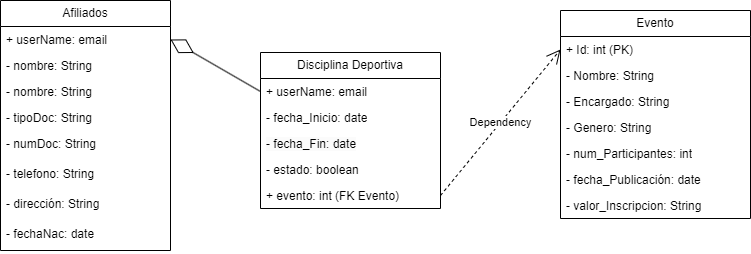

The diagram above was exported from draw.io. Its source (the exported page's mxGraphModel, read from the mxfile embedded in the PNG):
<mxGraphModel dx="1179" dy="448" grid="1" gridSize="10" guides="1" tooltips="1" connect="1" arrows="1" fold="1" page="1" pageScale="1" pageWidth="827" pageHeight="1169" math="0" shadow="0">
  <root>
    <mxCell id="0" />
    <mxCell id="1" parent="0" />
    <mxCell id="AA6_IHambw1uff-7c_5z-1" value="Afiliados" style="swimlane;fontStyle=0;childLayout=stackLayout;horizontal=1;startSize=26;fillColor=none;horizontalStack=0;resizeParent=1;resizeParentMax=0;resizeLast=0;collapsible=1;marginBottom=0;whiteSpace=wrap;html=1;" vertex="1" parent="1">
      <mxGeometry x="50" y="50" width="170" height="250" as="geometry" />
    </mxCell>
    <mxCell id="AA6_IHambw1uff-7c_5z-28" value="+ userName: email" style="text;strokeColor=none;fillColor=none;align=left;verticalAlign=top;spacingLeft=4;spacingRight=4;overflow=hidden;rotatable=0;points=[[0,0.5],[1,0.5]];portConstraint=eastwest;whiteSpace=wrap;html=1;" vertex="1" parent="AA6_IHambw1uff-7c_5z-1">
      <mxGeometry y="26" width="170" height="26" as="geometry" />
    </mxCell>
    <mxCell id="AA6_IHambw1uff-7c_5z-2" value="- nombre: String" style="text;strokeColor=none;fillColor=none;align=left;verticalAlign=top;spacingLeft=4;spacingRight=4;overflow=hidden;rotatable=0;points=[[0,0.5],[1,0.5]];portConstraint=eastwest;whiteSpace=wrap;html=1;" vertex="1" parent="AA6_IHambw1uff-7c_5z-1">
      <mxGeometry y="52" width="170" height="26" as="geometry" />
    </mxCell>
    <mxCell id="AA6_IHambw1uff-7c_5z-30" value="- nombre: String" style="text;strokeColor=none;fillColor=none;align=left;verticalAlign=top;spacingLeft=4;spacingRight=4;overflow=hidden;rotatable=0;points=[[0,0.5],[1,0.5]];portConstraint=eastwest;whiteSpace=wrap;html=1;" vertex="1" parent="AA6_IHambw1uff-7c_5z-1">
      <mxGeometry y="78" width="170" height="26" as="geometry" />
    </mxCell>
    <mxCell id="AA6_IHambw1uff-7c_5z-3" value="- tipoDoc: String" style="text;strokeColor=none;fillColor=none;align=left;verticalAlign=top;spacingLeft=4;spacingRight=4;overflow=hidden;rotatable=0;points=[[0,0.5],[1,0.5]];portConstraint=eastwest;whiteSpace=wrap;html=1;" vertex="1" parent="AA6_IHambw1uff-7c_5z-1">
      <mxGeometry y="104" width="170" height="26" as="geometry" />
    </mxCell>
    <mxCell id="AA6_IHambw1uff-7c_5z-4" value="- numDoc: String" style="text;strokeColor=none;fillColor=none;align=left;verticalAlign=top;spacingLeft=4;spacingRight=4;overflow=hidden;rotatable=0;points=[[0,0.5],[1,0.5]];portConstraint=eastwest;whiteSpace=wrap;html=1;" vertex="1" parent="AA6_IHambw1uff-7c_5z-1">
      <mxGeometry y="130" width="170" height="30" as="geometry" />
    </mxCell>
    <mxCell id="AA6_IHambw1uff-7c_5z-32" value="- telefono: String" style="text;strokeColor=none;fillColor=none;align=left;verticalAlign=top;spacingLeft=4;spacingRight=4;overflow=hidden;rotatable=0;points=[[0,0.5],[1,0.5]];portConstraint=eastwest;whiteSpace=wrap;html=1;" vertex="1" parent="AA6_IHambw1uff-7c_5z-1">
      <mxGeometry y="160" width="170" height="30" as="geometry" />
    </mxCell>
    <mxCell id="AA6_IHambw1uff-7c_5z-31" value="- dirección: String" style="text;strokeColor=none;fillColor=none;align=left;verticalAlign=top;spacingLeft=4;spacingRight=4;overflow=hidden;rotatable=0;points=[[0,0.5],[1,0.5]];portConstraint=eastwest;whiteSpace=wrap;html=1;" vertex="1" parent="AA6_IHambw1uff-7c_5z-1">
      <mxGeometry y="190" width="170" height="30" as="geometry" />
    </mxCell>
    <mxCell id="AA6_IHambw1uff-7c_5z-33" value="- fechaNac: date" style="text;strokeColor=none;fillColor=none;align=left;verticalAlign=top;spacingLeft=4;spacingRight=4;overflow=hidden;rotatable=0;points=[[0,0.5],[1,0.5]];portConstraint=eastwest;whiteSpace=wrap;html=1;" vertex="1" parent="AA6_IHambw1uff-7c_5z-1">
      <mxGeometry y="220" width="170" height="30" as="geometry" />
    </mxCell>
    <mxCell id="AA6_IHambw1uff-7c_5z-5" value="Disciplina Deportiva" style="swimlane;fontStyle=0;childLayout=stackLayout;horizontal=1;startSize=26;fillColor=none;horizontalStack=0;resizeParent=1;resizeParentMax=0;resizeLast=0;collapsible=1;marginBottom=0;whiteSpace=wrap;html=1;" vertex="1" parent="1">
      <mxGeometry x="310" y="102" width="180" height="156" as="geometry" />
    </mxCell>
    <mxCell id="AA6_IHambw1uff-7c_5z-6" value="+ userName: email" style="text;strokeColor=none;fillColor=none;align=left;verticalAlign=top;spacingLeft=4;spacingRight=4;overflow=hidden;rotatable=0;points=[[0,0.5],[1,0.5]];portConstraint=eastwest;whiteSpace=wrap;html=1;" vertex="1" parent="AA6_IHambw1uff-7c_5z-5">
      <mxGeometry y="26" width="180" height="26" as="geometry" />
    </mxCell>
    <mxCell id="AA6_IHambw1uff-7c_5z-7" value="- fecha_Inicio: date" style="text;strokeColor=none;fillColor=none;align=left;verticalAlign=top;spacingLeft=4;spacingRight=4;overflow=hidden;rotatable=0;points=[[0,0.5],[1,0.5]];portConstraint=eastwest;whiteSpace=wrap;html=1;" vertex="1" parent="AA6_IHambw1uff-7c_5z-5">
      <mxGeometry y="52" width="180" height="26" as="geometry" />
    </mxCell>
    <mxCell id="AA6_IHambw1uff-7c_5z-21" value="&lt;span style=&quot;color: rgb(0, 0, 0); font-family: Helvetica; font-size: 12px; font-style: normal; font-variant-ligatures: normal; font-variant-caps: normal; font-weight: 400; letter-spacing: normal; orphans: 2; text-align: left; text-indent: 0px; text-transform: none; widows: 2; word-spacing: 0px; -webkit-text-stroke-width: 0px; white-space: normal; background-color: rgb(251, 251, 251); text-decoration-thickness: initial; text-decoration-style: initial; text-decoration-color: initial; display: inline !important; float: none;&quot;&gt;- fecha_Fin: date&lt;/span&gt;&lt;div&gt;&lt;br/&gt;&lt;/div&gt;" style="text;strokeColor=none;fillColor=none;align=left;verticalAlign=top;spacingLeft=4;spacingRight=4;overflow=hidden;rotatable=0;points=[[0,0.5],[1,0.5]];portConstraint=eastwest;whiteSpace=wrap;html=1;" vertex="1" parent="AA6_IHambw1uff-7c_5z-5">
      <mxGeometry y="78" width="180" height="26" as="geometry" />
    </mxCell>
    <mxCell id="AA6_IHambw1uff-7c_5z-22" value="- estado: boolean" style="text;strokeColor=none;fillColor=none;align=left;verticalAlign=top;spacingLeft=4;spacingRight=4;overflow=hidden;rotatable=0;points=[[0,0.5],[1,0.5]];portConstraint=eastwest;whiteSpace=wrap;html=1;" vertex="1" parent="AA6_IHambw1uff-7c_5z-5">
      <mxGeometry y="104" width="180" height="26" as="geometry" />
    </mxCell>
    <mxCell id="AA6_IHambw1uff-7c_5z-8" value="+ evento: int (FK Evento)" style="text;strokeColor=none;fillColor=none;align=left;verticalAlign=top;spacingLeft=4;spacingRight=4;overflow=hidden;rotatable=0;points=[[0,0.5],[1,0.5]];portConstraint=eastwest;whiteSpace=wrap;html=1;" vertex="1" parent="AA6_IHambw1uff-7c_5z-5">
      <mxGeometry y="130" width="180" height="26" as="geometry" />
    </mxCell>
    <mxCell id="AA6_IHambw1uff-7c_5z-9" value="Evento" style="swimlane;fontStyle=0;childLayout=stackLayout;horizontal=1;startSize=26;fillColor=none;horizontalStack=0;resizeParent=1;resizeParentMax=0;resizeLast=0;collapsible=1;marginBottom=0;whiteSpace=wrap;html=1;" vertex="1" parent="1">
      <mxGeometry x="610" y="60" width="190" height="208" as="geometry" />
    </mxCell>
    <mxCell id="AA6_IHambw1uff-7c_5z-10" value="+ Id: int (PK)" style="text;strokeColor=none;fillColor=none;align=left;verticalAlign=top;spacingLeft=4;spacingRight=4;overflow=hidden;rotatable=0;points=[[0,0.5],[1,0.5]];portConstraint=eastwest;whiteSpace=wrap;html=1;" vertex="1" parent="AA6_IHambw1uff-7c_5z-9">
      <mxGeometry y="26" width="190" height="26" as="geometry" />
    </mxCell>
    <mxCell id="AA6_IHambw1uff-7c_5z-11" value="- Nombre: String&lt;span style=&quot;white-space: pre;&quot;&gt;&#09;&lt;/span&gt;" style="text;strokeColor=none;fillColor=none;align=left;verticalAlign=top;spacingLeft=4;spacingRight=4;overflow=hidden;rotatable=0;points=[[0,0.5],[1,0.5]];portConstraint=eastwest;whiteSpace=wrap;html=1;" vertex="1" parent="AA6_IHambw1uff-7c_5z-9">
      <mxGeometry y="52" width="190" height="26" as="geometry" />
    </mxCell>
    <mxCell id="AA6_IHambw1uff-7c_5z-12" value="- Encargado: String" style="text;strokeColor=none;fillColor=none;align=left;verticalAlign=top;spacingLeft=4;spacingRight=4;overflow=hidden;rotatable=0;points=[[0,0.5],[1,0.5]];portConstraint=eastwest;whiteSpace=wrap;html=1;" vertex="1" parent="AA6_IHambw1uff-7c_5z-9">
      <mxGeometry y="78" width="190" height="26" as="geometry" />
    </mxCell>
    <mxCell id="AA6_IHambw1uff-7c_5z-14" value="- Genero: String&lt;span style=&quot;white-space: pre;&quot;&gt;&#09;&lt;/span&gt;" style="text;strokeColor=none;fillColor=none;align=left;verticalAlign=top;spacingLeft=4;spacingRight=4;overflow=hidden;rotatable=0;points=[[0,0.5],[1,0.5]];portConstraint=eastwest;whiteSpace=wrap;html=1;" vertex="1" parent="AA6_IHambw1uff-7c_5z-9">
      <mxGeometry y="104" width="190" height="26" as="geometry" />
    </mxCell>
    <mxCell id="AA6_IHambw1uff-7c_5z-15" value="- num_Participantes: int" style="text;strokeColor=none;fillColor=none;align=left;verticalAlign=top;spacingLeft=4;spacingRight=4;overflow=hidden;rotatable=0;points=[[0,0.5],[1,0.5]];portConstraint=eastwest;whiteSpace=wrap;html=1;" vertex="1" parent="AA6_IHambw1uff-7c_5z-9">
      <mxGeometry y="130" width="190" height="26" as="geometry" />
    </mxCell>
    <mxCell id="AA6_IHambw1uff-7c_5z-16" value="- fecha_Publicación: date&lt;span style=&quot;white-space: pre;&quot;&gt;&#09;&lt;/span&gt;" style="text;strokeColor=none;fillColor=none;align=left;verticalAlign=top;spacingLeft=4;spacingRight=4;overflow=hidden;rotatable=0;points=[[0,0.5],[1,0.5]];portConstraint=eastwest;whiteSpace=wrap;html=1;" vertex="1" parent="AA6_IHambw1uff-7c_5z-9">
      <mxGeometry y="156" width="190" height="26" as="geometry" />
    </mxCell>
    <mxCell id="AA6_IHambw1uff-7c_5z-17" value="- valor_Inscripcion: String" style="text;strokeColor=none;fillColor=none;align=left;verticalAlign=top;spacingLeft=4;spacingRight=4;overflow=hidden;rotatable=0;points=[[0,0.5],[1,0.5]];portConstraint=eastwest;whiteSpace=wrap;html=1;" vertex="1" parent="AA6_IHambw1uff-7c_5z-9">
      <mxGeometry y="182" width="190" height="26" as="geometry" />
    </mxCell>
    <mxCell id="AA6_IHambw1uff-7c_5z-36" value="Dependency" style="endArrow=open;endSize=12;dashed=1;html=1;rounded=0;exitX=1;exitY=0.5;exitDx=0;exitDy=0;entryX=0;entryY=0.5;entryDx=0;entryDy=0;" edge="1" parent="1" source="AA6_IHambw1uff-7c_5z-8" target="AA6_IHambw1uff-7c_5z-10">
      <mxGeometry x="-0.0015" width="160" relative="1" as="geometry">
        <mxPoint x="450" y="270" as="sourcePoint" />
        <mxPoint x="540" y="70" as="targetPoint" />
        <mxPoint as="offset" />
      </mxGeometry>
    </mxCell>
    <mxCell id="AA6_IHambw1uff-7c_5z-38" value="" style="endArrow=diamondThin;endFill=0;endSize=24;html=1;rounded=0;entryX=1;entryY=0.5;entryDx=0;entryDy=0;exitX=0;exitY=0.5;exitDx=0;exitDy=0;" edge="1" parent="1" source="AA6_IHambw1uff-7c_5z-6" target="AA6_IHambw1uff-7c_5z-28">
      <mxGeometry width="160" relative="1" as="geometry">
        <mxPoint x="210" y="250" as="sourcePoint" />
        <mxPoint x="370" y="250" as="targetPoint" />
      </mxGeometry>
    </mxCell>
  </root>
</mxGraphModel>